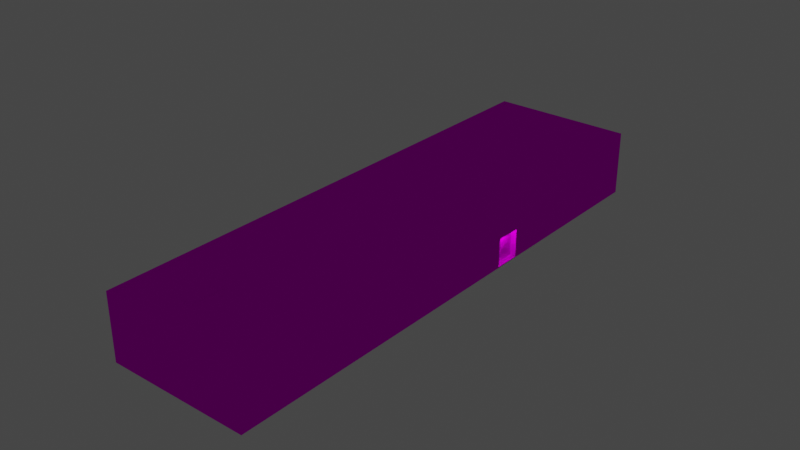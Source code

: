 # Source: object.blend  (saved by Blender 2.82.7; exported with 4.5.12 LTS)
import bpy
from mathutils import Matrix  # noqa: F401  (used for matrix-valued properties, if any)

bpy.ops.wm.read_factory_settings(use_empty=True)
scene = bpy.context.scene
scene.name = 'Scene'

# ---- collections
col_collection = bpy.data.collections.new('Collection'); scene.collection.children.link(col_collection)

# ---- images (referenced by path relative to the original .blend; pixels are not part of the script)
import os
ASSET_DIR = os.environ.get("B2B_ASSET_DIR", "")  # directory of the original .blend (textures are referenced by path, not embedded)
HERE = os.path.dirname(os.path.abspath(__file__))  # packed textures are extracted next to this script under _unpacked/

def load_image(name, relpath, width, height, colorspace="sRGB"):
    """Load a texture the original file referenced (path relative to the .blend, or extracted next to this script)."""
    p = next((c for c in (os.path.join(HERE, relpath), os.path.join(ASSET_DIR, relpath)) if relpath and os.path.exists(c)), "")
    if p:
        img = bpy.data.images.load(p, check_existing=True)
        img.name = name
    else:  # same state as the original file: an image datablock whose file is absent (Cycles renders it pink)
        img = bpy.data.images.new(name, width, height)
        img.source = "FILE"
        img.filepath = "//" + (relpath or name)
    img.colorspace_settings.name = colorspace
    return img
img_ebfs2_png = load_image('EBFS2.png', 'EBFS2.png', 1024, 1024, 'sRGB')

# ---- materials (node trees are filled in below, after node groups)
mat_default_004 = bpy.data.materials.new('Default.004')
mat_default_004.use_transparent_shadow = False
mat_default_004.diffuse_color = (1.0, 1.0, 1.0, 1.0)
mat_default_004.roughness = 0.0
mat_default_004.specular_intensity = 0.0

# ---- node groups
ng_auto_smooth = bpy.data.node_groups.new('Auto Smooth', 'GeometryNodeTree')
_s = ng_auto_smooth.interface.new_socket(name='Geometry', in_out='OUTPUT', socket_type='NodeSocketGeometry')
_s = ng_auto_smooth.interface.new_socket(name='Geometry', in_out='INPUT', socket_type='NodeSocketGeometry')
_s = ng_auto_smooth.interface.new_socket(name='Angle', in_out='INPUT', socket_type='NodeSocketFloat')
_s.subtype = 'ANGLE'
_s.min_value = 0.0
_s.max_value = 3.142
ng_auto_smooth.is_modifier = True
_N = ng_auto_smooth.nodes; _L = ng_auto_smooth.links
n0 = _N.new('NodeGroupOutput'); n0.name = 'Group Output'; n0.location = (480, -100)
n1 = _N.new('NodeGroupInput'); n1.name = 'Group Input'; n1.location = (-420, -300)
n2 = _N.new('NodeGroupInput'); n2.name = 'Group Input.001'; n2.location = (-60, -100)
n3 = _N.new('GeometryNodeSetShadeSmooth'); n3.name = 'Set Shade Smooth'; n3.location = (120, -100)
n3.domain = 'EDGE'
n4 = _N.new('GeometryNodeSetShadeSmooth'); n4.name = 'Set Shade Smooth.001'; n4.location = (300, -100)
n5 = _N.new('GeometryNodeInputMeshEdgeAngle'); n5.name = 'Edge Angle'; n5.location = (-420, -220)
n6 = _N.new('GeometryNodeInputEdgeSmooth'); n6.name = 'Is Edge Smooth'; n6.location = (-60, -160)
n7 = _N.new('GeometryNodeInputShadeSmooth'); n7.name = 'Is Face Smooth'; n7.location = (-240, -340)
n8 = _N.new('FunctionNodeBooleanMath'); n8.name = 'Boolean Math'; n8.location = (-60, -220)
n9 = _N.new('FunctionNodeCompare'); n9.name = 'Compare'; n9.location = (-240, -180)
n9.operation = 'LESS_EQUAL'
_L.new(n5.outputs[0], n9.inputs[0])
_L.new(n4.outputs[0], n0.inputs[0])
_L.new(n1.outputs[1], n9.inputs[1])
_L.new(n9.outputs[0], n8.inputs[0])
_L.new(n7.outputs[0], n8.inputs[1])
_L.new(n2.outputs[0], n3.inputs[0])
_L.new(n6.outputs[0], n3.inputs[1])
_L.new(n3.outputs[0], n4.inputs[0])
_L.new(n8.outputs[0], n3.inputs[2])
n0.is_active_output = True

# ---- material node trees
mat_default_004.use_nodes = True; mat_default_004.node_tree.nodes.clear()
_N = mat_default_004.node_tree.nodes; _L = mat_default_004.node_tree.links
n0 = _N.new('ShaderNodeOutputMaterial'); n0.name = 'Material Output'; n0.location = (300, 300)
n1 = _N.new('ShaderNodeBsdfPrincipled'); n1.name = 'Principled BSDF'; n1.location = (10, 300)
n1.distribution = 'GGX'
n1.subsurface_method = 'BURLEY'
n1.inputs[3].default_value = 1.45
n1.inputs[13].default_value = 0.0
n1.inputs[27].default_value = (0.0, 0.0, 0.0, 1.0)
n1.inputs[28].default_value = 1.0
n2 = _N.new('ShaderNodeTexImage'); n2.name = 'Image Texture'; n2.location = (0, 0)
n2.image = img_ebfs2_png
_L.new(n1.outputs[0], n0.inputs[0])
_L.new(n2.outputs[0], n1.inputs[0])
n0.is_active_output = True

# ---- world
world_world = bpy.data.worlds.new('World'); scene.world = world_world
world_world.use_nodes = True; world_world.node_tree.nodes.clear()
_N = world_world.node_tree.nodes; _L = world_world.node_tree.links
n0 = _N.new('ShaderNodeOutputWorld'); n0.name = 'World Output'; n0.location = (300, 300)
n1 = _N.new('ShaderNodeBackground'); n1.name = 'Background'; n1.location = (10, 300)
n1.inputs[0].default_value = (0.05088, 0.05088, 0.05088, 1.0)
_L.new(n1.outputs[0], n0.inputs[0])
n0.is_active_output = True
world_world.color = (0.05088, 0.05088, 0.05088)
world_world.use_sun_shadow = False
world_world.sun_shadow_jitter_overblur = 0.0

# ---- lights
light_light_name_amb_street_light3_008 = bpy.data.lights.new('light_name=amb_street_light3.008', 'POINT')
light_light_name_amb_street_light3_008.transmission_factor = 0.0
light_light_name_amb_street_light3_008.energy = 200.0
light_light_name_amb_street_light3_008.shadow_soft_size = 0.25
light_light_name_amb_street_light3_008.shadow_maximum_resolution = 0.006
light_light_name_amb_street_light3_008.use_absolute_resolution = True
light_light_name_amb_street_light3_009 = bpy.data.lights.new('light_name=amb_street_light3.009', 'POINT')
light_light_name_amb_street_light3_009.transmission_factor = 0.0
light_light_name_amb_street_light3_009.energy = 200.0
light_light_name_amb_street_light3_009.shadow_soft_size = 0.25
light_light_name_amb_street_light3_009.shadow_maximum_resolution = 0.006
light_light_name_amb_street_light3_009.use_absolute_resolution = True
light_light_name_amb_street_light3_010 = bpy.data.lights.new('light_name=amb_street_light3.010', 'POINT')
light_light_name_amb_street_light3_010.transmission_factor = 0.0
light_light_name_amb_street_light3_010.energy = 200.0
light_light_name_amb_street_light3_010.shadow_soft_size = 0.25
light_light_name_amb_street_light3_010.shadow_maximum_resolution = 0.006
light_light_name_amb_street_light3_010.use_absolute_resolution = True

# ---- meshes
me_poly_os_0_003 = bpy.data.meshes.new('poly_os=0.003')
me_poly_os_0_003.from_pydata([(-0.7043, 5.218, 25.14), (1.589, 5.218, 25.14), (-0.7043, 2.774, 25.14), (1.589, 2.774, 25.14), (-0.2716, 5.218, 29.51), (1.985, 5.218, 29.51), (1.985, 2.774, 29.51), (5.305, 2.774, -33.3), (-11.74, 2.774, -31.61), (2.286, 2.774, 32.55), (-11.74, 2.99, -31.61), (-5.305, 2.774, 33.3), (5.305, 2.99, -33.3), (11.74, 2.99, 31.61), (11.74, 2.774, 31.61), (-0.2716, 2.774, 29.51), (-7.172, -1.564, -32.53), (-7.172, -5.119, -32.53), (-7.112, -1.564, -31.92), (-7.112, -5.119, -31.92), (-3.946, -5.119, -32.85), (-3.887, -1.564, -32.24), (-3.887, -5.119, -32.24), (7.99, -1.561, -10.89), (7.605, -1.561, -7.572), (7.283, -1.561, -10.82), (7.283, -5.099, -10.82), (7.99, -5.099, -10.89), (8.312, -5.099, -7.642), (7.605, -5.099, -7.572), (7.99, -5.218, -10.89), (-8.023, -1.569, 10.56), (-8.34, -1.569, 7.362), (-6.971, -5.11, 10.45), (-8.023, -5.11, 10.56), (-8.34, -5.11, 7.362), (-7.288, -5.11, 7.258), (-7.288, -1.569, 7.258), (-6.971, -1.569, 10.45), (-8.34, -5.218, 7.362), (-8.023, -5.218, 10.56), (-12.24, 2.99, -32.02), (-5.719, 2.99, 33.8), (8.312, -1.561, -7.642), (8.312, -5.218, -7.642), (-3.946, -1.564, -32.85), (5.719, 2.99, -33.8), (12.24, 2.99, 32.02), (-5.305, 2.99, 33.3), (5.719, -5.218, -33.8), (12.24, -5.218, 32.02), (-12.24, -5.218, -32.02), (-5.719, -5.218, 33.8)], [], [(5, 6, 3, 1), (52, 50, 47, 42), (39, 32, 31, 40, 52, 42, 41, 51), (36, 35, 34, 33), (7, 3, 6, 9, 14), (38, 33, 34, 31), (3, 2, 0, 1), (33, 38, 37, 36), (48, 11, 8, 10), (27, 26, 29, 28), (40, 34, 35, 39), (51, 41, 45, 16, 17, 20, 49), (7, 8, 11, 9, 6, 15, 2, 3), (24, 29, 26, 25), (28, 29, 24, 43), (26, 27, 23, 25), (35, 36, 37, 32), (23, 30, 49, 46, 47, 50, 44, 43), (15, 6, 5, 4), (18, 16, 45, 21), (28, 44, 30, 27), (14, 13, 12, 7), (20, 17, 19, 22), (47, 46, 12, 13, 48, 10, 42), (18, 19, 17, 16), (22, 21, 45, 20), (14, 11, 48, 13), (22, 19, 18, 21), (24, 25, 23, 43), (49, 20, 45, 41, 46), (15, 4, 0, 2), (8, 7, 12, 10), (46, 41, 42, 10, 12), (31, 32, 37, 38), (1, 0, 4, 5)])
me_poly_os_0_003.polygons.foreach_set('use_smooth', [True] * 35)
_uv = me_poly_os_0_003.uv_layers.new(name='UVMap')
_uv.uv.foreach_set('vector', [0.42, 0.1698, 0.42, 0.1698, 0.4916, 0.1692, 0.4916, 0.1692, 0.0907, 0.693, 0.4676, 0.693, 0.4676, 0.9059, 0.0907, 0.9059, 1.536, 0.693, 1.536, 0.7876, 1.603, 0.7876, 1.603, 0.693, 2.091, 0.693, 2.091, 0.9059, 0.7096, 0.9059, 0.7096, 0.693, 0.9463, 0.5037, 0.9243, 0.5015, 0.9309, 0.4348, 0.9529, 0.437, 1.436, 0.0145, 0.4916, 0.1692, 0.42, 0.1698, 0.37, 0.1698, 0.37, 0.0145, 0.2785, 0.5359, 0.2785, 0.4441, 0.3006, 0.4441, 0.3006, 0.5359, 0.4916, 0.1692, 0.4953, 0.2065, 0.4953, 0.2065, 0.4916, 0.1692, 0.603, 0.6958, 0.603, 0.7876, 0.536, 0.7876, 0.536, 0.6958, 0.37, 0.2945, 0.37, 0.2945, 1.436, 0.2945, 1.436, 0.2945, 0.3128, 0.108, 0.298, 0.1066, 0.3047, 0.0387, 0.3195, 0.0402, 0.603, 0.693, 0.603, 0.6958, 0.536, 0.6958, 0.536, 0.693, 0.7096, 0.693, 0.7096, 0.9059, 0.5355, 0.7878, 0.6032, 0.7878, 0.6032, 0.6956, 0.5355, 0.6956, 0.3327, 0.693, 1.436, 0.0145, 1.436, 0.2945, 0.37, 0.2945, 0.37, 0.1698, 0.42, 0.1698, 0.4236, 0.2065, 0.4953, 0.2065, 0.4916, 0.1692, 0.5353, 0.7878, 0.5353, 0.6961, 0.6035, 0.6961, 0.6035, 0.7878, 0.3695, 0.568, 0.3843, 0.568, 0.3843, 0.6598, 0.3695, 0.6598, 0.2084, 0.5687, 0.2232, 0.5687, 0.2232, 0.6604, 0.2084, 0.6604, 0.3663, 0.5669, 0.3883, 0.5669, 0.3883, 0.6587, 0.3663, 0.6587, 1.604, 0.7878, 1.604, 0.693, 2.084, 0.693, 2.084, 0.9059, 0.7031, 0.9059, 0.7031, 0.693, 1.535, 0.693, 1.535, 0.7878, 0.4236, 0.2065, 0.42, 0.1698, 0.42, 0.1698, 0.4236, 0.2065, 0.5687, 0.3218, 0.57, 0.3343, 0.5026, 0.341, 0.5014, 0.3284, 0.5353, 0.6961, 0.5353, 0.693, 0.6035, 0.693, 0.6035, 0.6961, 0.37, 0.0145, 0.37, 0.0145, 1.436, 0.0145, 1.436, 0.0145, 0.741, 0.341, 0.6736, 0.3343, 0.6749, 0.3218, 0.7422, 0.3284, 0.3625, 0.007, 1.444, 0.0069, 1.436, 0.0145, 0.37, 0.0145, 0.37, 0.2945, 1.436, 0.2945, 0.3625, 0.3021, 0.3091, 0.6288, 0.2372, 0.6359, 0.2362, 0.6261, 0.3081, 0.6189, 0.3098, 0.5906, 0.3098, 0.6828, 0.2972, 0.6828, 0.2972, 0.5906, 0.37, 0.0145, 0.37, 0.2945, 0.37, 0.2945, 0.37, 0.0145, 0.5355, 0.6956, 0.6032, 0.6956, 0.6032, 0.7878, 0.5355, 0.7878, 0.676, 0.0551, 0.6827, 0.123, 0.668, 0.1244, 0.6612, 0.0566, 0.3327, 0.693, 0.5355, 0.6956, 0.5355, 0.7878, 0.7096, 0.9059, 0.3327, 0.9059, 0.4236, 0.2065, 0.4236, 0.2065, 0.4953, 0.2065, 0.4953, 0.2065, 0.4365, 0.2945, 0.4364, 0.0145, 0.4364, 0.0145, 0.4365, 0.2945, 1.444, 0.0069, 1.444, 0.3021, 0.3625, 0.3021, 1.436, 0.2945, 1.436, 0.0145, 0.8629, 0.4348, 0.8695, 0.5015, 0.8475, 0.5037, 0.8409, 0.437, 0.4916, 0.1692, 0.4953, 0.2065, 0.4236, 0.2065, 0.42, 0.1698])
me_poly_os_0_003.materials.append(mat_default_004)
me_poly_os_0_003.use_remesh_fix_poles = True
me_poly_os_0_003.use_remesh_preserve_attributes = False
me_poly_os_0_003.use_mirror_vertex_groups = False
me_poly_os_0_003.update()

# ---- objects
ob_ebfs2_offices_b4c_obj = bpy.data.objects.new('EBFS2_Offices_B4c.obj', None)
ob_default_lod = bpy.data.objects.new('Default LOD', None)
ob_amb_street_light3 = bpy.data.objects.new('amb_street_light3', light_light_name_amb_street_light3_008)
ob_amb_street_light3_001 = bpy.data.objects.new('amb_street_light3.001', light_light_name_amb_street_light3_009)
ob_amb_street_light3_002 = bpy.data.objects.new('amb_street_light3.002', light_light_name_amb_street_light3_010)
ob_poly_os_0_hard__blend_yes = bpy.data.objects.new('POLY_OS=0 HARD= BLEND=yes', me_poly_os_0_003)

# ---- transforms, parenting, visibility, modifiers, constraints
ob_ebfs2_offices_b4c_obj.location = (0.0, 0.0, 0.0)
ob_ebfs2_offices_b4c_obj.rotation_euler = (1.571, -0.0, 0.0)
ob_ebfs2_offices_b4c_obj.empty_display_size = 0.01
ob_ebfs2_offices_b4c_obj.lineart.crease_threshold = 0.0
ob_default_lod.parent = ob_ebfs2_offices_b4c_obj
ob_default_lod.location = (0.0, 0.0, 0.0)
ob_default_lod.empty_display_size = 0.01
ob_default_lod.lineart.crease_threshold = 0.0
ob_amb_street_light3.parent = ob_default_lod
ob_amb_street_light3.location = (-8.417, 3.649, 8.032)
ob_amb_street_light3.rotation_euler = (-7.932e-10, -0.09848, 1.61e-08)
ob_amb_street_light3.lineart.crease_threshold = 0.0
ob_amb_street_light3_001.parent = ob_default_lod
ob_amb_street_light3_001.location = (8.602, 3.657, -8.38)
ob_amb_street_light3_001.rotation_euler = (-7.932e-10, -0.09848, 1.61e-08)
ob_amb_street_light3_001.lineart.crease_threshold = 0.0
ob_amb_street_light3_002.parent = ob_default_lod
ob_amb_street_light3_002.location = (-2.253, 3.654, -32.76)
ob_amb_street_light3_002.rotation_euler = (-7.932e-10, -0.09848, 1.61e-08)
ob_amb_street_light3_002.lineart.crease_threshold = 0.0
ob_poly_os_0_hard__blend_yes.parent = ob_default_lod
ob_poly_os_0_hard__blend_yes.location = (-1.89e-07, 5.218, -6.319e-07)
ob_poly_os_0_hard__blend_yes.rotation_euler = (-7.932e-10, -0.09848, 1.61e-08)
ob_poly_os_0_hard__blend_yes.show_transparent = True
ob_poly_os_0_hard__blend_yes.lineart.crease_threshold = 0.0
_m = ob_poly_os_0_hard__blend_yes.modifiers.new('Auto Smooth', 'NODES')
_m.node_group = ng_auto_smooth
_gi = [s.identifier for s in ng_auto_smooth.interface.items_tree if s.item_type == 'SOCKET' and s.in_out == 'INPUT']
_m[_gi[1]] = 0.7854  # Angle

# ---- collection membership
col_collection.objects.link(ob_ebfs2_offices_b4c_obj)
col_collection.objects.link(ob_default_lod)
col_collection.objects.link(ob_amb_street_light3)
col_collection.objects.link(ob_amb_street_light3_001)
col_collection.objects.link(ob_amb_street_light3_002)
col_collection.objects.link(ob_poly_os_0_hard__blend_yes)

# ---- scene / render settings (as saved in the file)
scene.frame_start = 1; scene.frame_end = 250; scene.frame_set(1)
scene.render.engine = 'BLENDER_EEVEE_NEXT'
scene.cycles.use_denoising = False
scene.cycles.samples = 128
scene.cycles.sampling_pattern = 'TABULATED_SOBOL'
scene.cycles.use_adaptive_sampling = False
scene.cycles.use_light_tree = False
scene.view_settings.view_transform = 'Filmic'
bpy.context.view_layer.update()

# ---- added for rendering (the .blend has no active camera): camera
cam_auto = bpy.data.cameras.new('AutoCamera')
cam_auto.lens = 50.0
cam_auto.sensor_width = 36.0
cam_auto.clip_end = 1250.11
ob_auto_camera = bpy.data.objects.new('AutoCamera', cam_auto)
scene.collection.objects.link(ob_auto_camera)
ob_auto_camera.location = (71.2319, -85.4783, 62.2038)
ob_auto_camera.rotation_euler = (1.09748, -7.21219e-08, 0.694738)
scene.camera = ob_auto_camera
bpy.context.view_layer.update()
